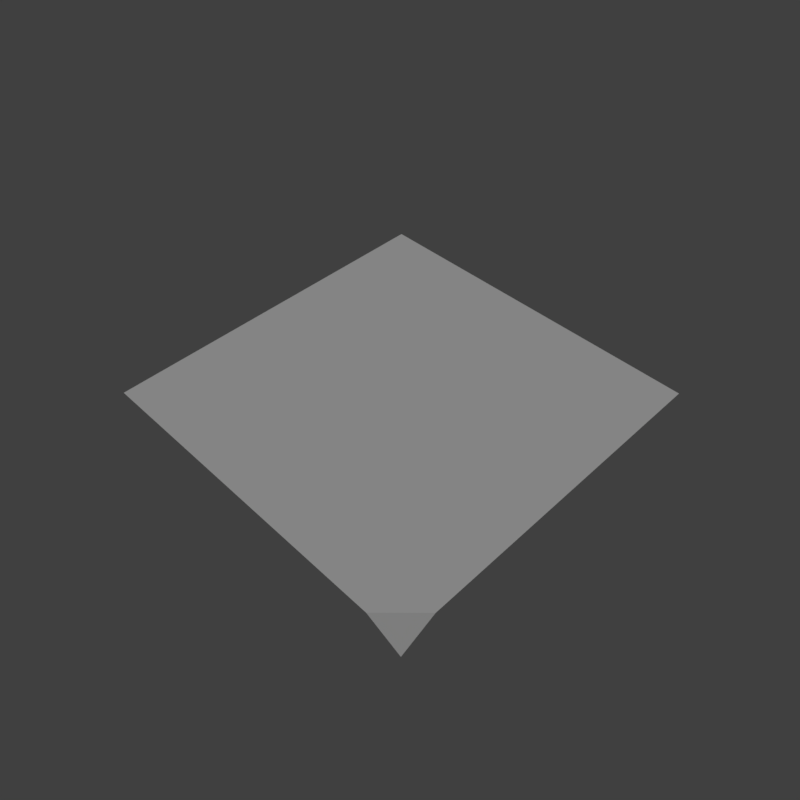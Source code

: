# Source: grass_corner_2.blend  (saved by Blender 2.79.0; exported with 4.5.12 LTS)
import bpy
from mathutils import Matrix  # noqa: F401  (used for matrix-valued properties, if any)

bpy.ops.wm.read_factory_settings(use_empty=True)
scene = bpy.context.scene
scene.name = 'Scene'

# ---- collections
col_collection_1 = bpy.data.collections.new('Collection 1'); scene.collection.children.link(col_collection_1)

# ---- materials (node trees are filled in below, after node groups)
mat_grass = bpy.data.materials.new('grass')
mat_grass.alpha_threshold = 0.0
mat_grass.use_transparent_shadow = False
mat_grass.roughness = 0.5

# ---- material node trees

# ---- world
world_world = bpy.data.worlds.new('World'); scene.world = world_world
world_world.color = (0.05088, 0.05088, 0.05088)
world_world.use_sun_shadow = False
world_world.sun_shadow_jitter_overblur = 0.0
world_world.cycles.sampling_method = 'MANUAL'

# ---- cameras
cam_camera = bpy.data.cameras.new('Camera')
cam_camera.clip_end = 100.0
cam_camera.lens = 35.0
cam_camera.sensor_width = 32.0
cam_camera.sensor_height = 18.0
cam_camera.display_size = 2.0
cam_camera.dof.focus_distance = 0.0
cam_camera.dof.aperture_fstop = 128.0
cam_camera.dof.aperture_blades = 6

# ---- lights
light_hemi = bpy.data.lights.new('Hemi', 'SUN')
light_hemi.transmission_factor = 0.0
light_hemi.angle = 0.1993
light_hemi.energy = 1.0
light_hemi.shadow_buffer_clip_start = 0.5
light_hemi.shadow_soft_size = 0.1
light_hemi.shadow_cascade_max_distance = 1000.0

# ---- meshes
me_grasscorner2 = bpy.data.meshes.new('GrassCorner2')
me_grasscorner2.from_pydata([(1.0, -0.8, -2.98e-08), (0.8, -1.0, -2.98e-08), (1.0, 1.0, -2.98e-08), (-1.0, 3.894e-07, -2.98e-08), (-1.0, 1.0, -2.98e-08), (-2.345e-07, -1.0, -2.98e-08), (6.357e-08, 2.071e-14, -2.98e-08), (-2.623e-07, 1.0, -2.98e-08), (1.0, 3.258e-07, -2.98e-08), (-1.0, -1.0, -2.98e-08), (1.0, -1.0, -0.1)], [], [(0, 6, 1), (1, 6, 5), (0, 1, 10), (7, 4, 3, 6), (2, 7, 6, 8), (8, 6, 0), (6, 3, 9, 5)])
_uv = me_grasscorner2.uv_layers.new(name='UVMap')
_uv.uv.foreach_set('vector', [0.6667, 0.7015, 0.5, 0.8333, 0.633, 0.6735, 0.6335, 0.6762, 0.5, 0.8333, 0.5, 0.6667, 0.6692, 0.7048, 0.6363, 0.6754, 0.6686, 0.6756, 0.5, 1.0, 0.3333, 1.0, 0.3333, 0.8333, 0.5, 0.8333, 0.6667, 1.0, 0.5, 1.0, 0.5, 0.8333, 0.6667, 0.8333, 0.6667, 0.8333, 0.5, 0.8333, 0.6667, 0.7015, 0.5, 0.8333, 0.3333, 0.8333, 0.3333, 0.6667, 0.5, 0.6667])
me_grasscorner2.materials.append(mat_grass)
me_grasscorner2.use_remesh_preserve_volume = False
me_grasscorner2.use_remesh_preserve_attributes = False
me_grasscorner2.use_mirror_vertex_groups = False
me_grasscorner2.use_paint_bone_selection = False
me_grasscorner2.use_paint_mask = True
me_grasscorner2.update()
me_grasscorner2collider = bpy.data.meshes.new('GrassCorner2Collider')
me_grasscorner2collider.from_pydata([(-1.0, -1.0, 0.0), (1.0, -1.0, 0.0), (-1.0, 1.0, 0.0), (1.0, 1.0, 0.0)], [], [(0, 1, 3, 2)])
me_grasscorner2collider.use_remesh_preserve_volume = False
me_grasscorner2collider.use_remesh_preserve_attributes = False
me_grasscorner2collider.use_mirror_vertex_groups = False
me_grasscorner2collider.update()

# ---- objects
ob_camera = bpy.data.objects.new('Camera', cam_camera)
ob_hemi = bpy.data.objects.new('Hemi', light_hemi)
ob_grasscorner2 = bpy.data.objects.new('GrassCorner2', me_grasscorner2)
ob_grasscorner2collider__colonly = bpy.data.objects.new('GrassCorner2Collider -colonly', me_grasscorner2collider)

# ---- transforms, parenting, visibility, modifiers, constraints
ob_camera.location = (2.246, -2.246, 3.127)
ob_camera.rotation_euler = (0.7854, -6.41e-07, 0.7874)
ob_camera.hide_viewport = True
ob_camera.lineart.crease_threshold = 0.0
ob_hemi.location = (0.0, 0.0, 0.0)
ob_hemi.rotation_euler = (-0.588, 0.4478, -0.281)
ob_hemi.hide_viewport = True
ob_hemi.lineart.crease_threshold = 0.0
ob_grasscorner2.location = (0.0, 0.0, 0.0)
ob_grasscorner2.lineart.crease_threshold = 0.0
ob_grasscorner2collider__colonly.parent = ob_grasscorner2
ob_grasscorner2collider__colonly.location = (0.0, 0.0, 0.0)
ob_grasscorner2collider__colonly.hide_render = True
ob_grasscorner2collider__colonly.display_type = 'WIRE'
ob_grasscorner2collider__colonly.show_wire = True
ob_grasscorner2collider__colonly.show_all_edges = True
ob_grasscorner2collider__colonly.show_in_front = True
ob_grasscorner2collider__colonly.lineart.crease_threshold = 0.0

# ---- collection membership
col_collection_1.objects.link(ob_camera)
col_collection_1.objects.link(ob_hemi)
col_collection_1.objects.link(ob_grasscorner2)
col_collection_1.objects.link(ob_grasscorner2collider__colonly)

# ---- scene / render settings (as saved in the file)
scene.camera = ob_camera
scene.frame_start = 1; scene.frame_end = 250; scene.frame_set(1)
scene.render.engine = 'BLENDER_EEVEE_NEXT'
scene.render.resolution_x = 256
scene.render.resolution_y = 256
scene.render.resolution_percentage = 50
scene.render.dither_intensity = 0.0
scene.render.film_transparent = True
scene.cycles.use_denoising = False
scene.cycles.samples = 128
scene.cycles.sampling_pattern = 'TABULATED_SOBOL'
scene.cycles.use_adaptive_sampling = False
scene.cycles.use_light_tree = False
scene.cycles.blur_glossy = 0.0
scene.cycles.sample_clamp_indirect = 0.0
scene.view_settings.view_transform = 'Standard'
bpy.context.view_layer.update()
